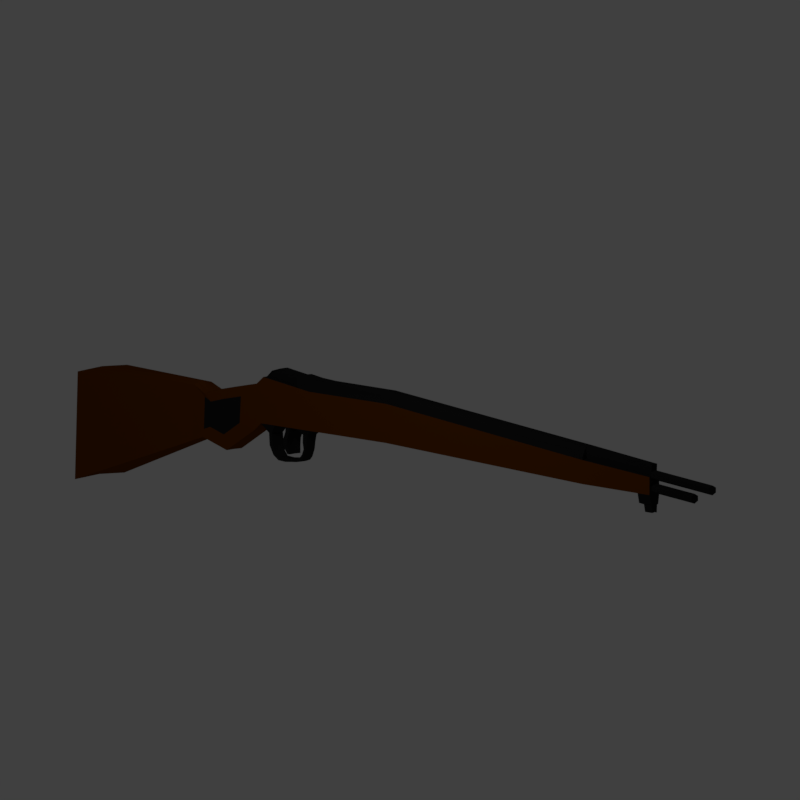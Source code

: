 # Source: rei_rifle.blend  (saved by Blender 2.79.0; exported with 4.5.12 LTS)
import bpy
from mathutils import Matrix  # noqa: F401  (used for matrix-valued properties, if any)

bpy.ops.wm.read_factory_settings(use_empty=True)
scene = bpy.context.scene
scene.name = 'Scene'

# ---- collections
col_collection_1 = bpy.data.collections.new('Collection 1'); scene.collection.children.link(col_collection_1)

# ---- materials (node trees are filled in below, after node groups)
mat_material = bpy.data.materials.new('Material')
mat_material.alpha_threshold = 0.0
mat_material.use_transparent_shadow = False
mat_material.diffuse_color = (0.1329, 0.03536, 0.0, 1.0)
mat_material.roughness = 0.5
mat_material.line_color = (0.0, 0.0, 0.0, 1.0)
mat_material_001 = bpy.data.materials.new('Material.001')
mat_material_001.alpha_threshold = 0.0
mat_material_001.use_transparent_shadow = False
mat_material_001.diffuse_color = (0.01599, 0.01599, 0.01599, 1.0)
mat_material_001.roughness = 0.5

# ---- material node trees

# ---- world
world_world = bpy.data.worlds.new('World'); scene.world = world_world
world_world.color = (0.05088, 0.05088, 0.05088)
world_world.use_sun_shadow = False
world_world.sun_shadow_jitter_overblur = 0.0
world_world.cycles.sampling_method = 'MANUAL'

# ---- cameras
cam_camera = bpy.data.cameras.new('Camera')
cam_camera.type = 'ORTHO'
cam_camera.clip_end = 100.0
cam_camera.lens = 35.0
cam_camera.sensor_width = 32.0
cam_camera.sensor_height = 18.0
cam_camera.ortho_scale = 7.314
cam_camera.dof.focus_distance = 0.0
cam_camera.dof.aperture_fstop = 128.0

# ---- lights
light_lamp = bpy.data.lights.new('Lamp', 'POINT')
light_lamp.transmission_factor = 0.0
light_lamp.cutoff_distance = 30.0
light_lamp.energy = 100.0
light_lamp.shadow_buffer_clip_start = 1.001
light_lamp.shadow_soft_size = 0.1
light_lamp.shadow_maximum_resolution = 0.006
light_lamp.use_absolute_resolution = True

# ---- meshes
me_cube = bpy.data.meshes.new('Cube')
me_cube.from_pydata([(0.08427, -0.532, -0.1181), (0.08427, -0.9696, -0.3745), (0.0, -0.9756, -0.3738), (0.0, -0.538, -0.1175), (0.08427, -0.4954, 0.3195), (0.08427, -0.9452, 0.2096), (0.0, -0.9512, 0.2103), (0.0, -0.5013, 0.3201), (0.08396, -0.4257, -0.03853), (0.0, -0.4317, -0.03788), (0.08396, -0.3891, 0.3991), (0.0, -0.395, 0.3998), (0.07627, 0.3263, 0.009301), (0.0, 0.3189, 0.01025), (0.07627, 0.3263, 0.3737), (0.07127, 1.536, 0.08815), (0.0, 1.529, 0.08909), (0.07128, 1.536, 0.4525), (0.08921, 4.678, 0.2057), (0.0, 4.678, 0.217), (0.08921, 4.678, 0.4294), (0.05442, 5.691, 0.2596), (0.0, 5.691, 0.268), (0.05442, 5.691, 0.4271), (0.0, 5.691, 0.4355), (0.0, 5.676, 0.368), (0.03845, 5.676, 0.3449), (0.03845, 5.676, 0.2986), (0.0, 5.676, 0.2754), (0.03845, 6.33, 0.3449), (0.0, 6.33, 0.368), (0.03845, 6.33, 0.2986), (0.0, 6.33, 0.2754), (0.1095, -1.309, -0.3022), (0.0, -1.309, -0.2893), (0.1095, -1.292, 0.111), (0.0, -1.292, 0.1239), (0.09946, -1.494, -0.3665), (0.0, -1.491, -0.3407), (0.09946, -1.472, 0.1633), (0.0, -1.469, 0.1892), (0.2765, -3.102, -0.9618), (0.0, -3.106, -0.9445), (0.2765, -3.059, 0.04923), (0.0, -3.064, 0.06651), (0.0, -0.2173, -0.02413), (0.08176, -0.2109, -0.02487), (0.08176, -0.1848, 0.3918), (0.06233, -0.3291, -0.1139), (0.0, -0.3303, -0.1137), (0.0, -0.2859, -0.1109), (0.06187, -0.2846, -0.111), (0.06181, -0.32, -0.2279), (0.0, -0.3212, -0.2278), (0.0, -0.2768, -0.2249), (0.06136, -0.2755, -0.2251), (0.05706, -0.2662, -0.3109), (0.0, -0.267, -0.3116), (0.0, -0.2444, -0.2811), (0.05668, -0.2436, -0.2803), (0.05214, -0.1968, -0.3487), (0.0, -0.1971, -0.3496), (0.0, -0.194, -0.3181), (0.05181, -0.1938, -0.3172), (0.05182, -0.08884, -0.3474), (0.0, -0.08908, -0.3482), (0.0, -0.08601, -0.3167), (0.0515, -0.08576, -0.3158), (0.05162, 0.09879, -0.3197), (0.0, 0.09855, -0.3206), (0.0, 0.1016, -0.2891), (0.05129, 0.1019, -0.2882), (0.05143, 0.1604, -0.2986), (0.0, 0.1609, -0.2994), (0.0, 0.1389, -0.2766), (0.0511, 0.1384, -0.2758), (0.05126, 0.1993, -0.261), (0.0, 0.1998, -0.2618), (0.0, 0.1779, -0.239), (0.05093, 0.1773, -0.2382), (0.05109, 0.2342, -0.1838), (0.0, 0.2351, -0.1839), (0.0, 0.2035, -0.1846), (0.05077, 0.2025, -0.1845), (0.04935, 0.2476, -0.1182), (0.0, 0.247, -0.1184), (0.0, 0.1854, -0.1216), (0.04949, 0.1859, -0.1213), (0.0, 0.122, -0.002379), (0.07829, 0.1386, 0.3804), (0.07829, 0.129, -0.003247), (0.05137, 0.264, -0.04495), (0.0, 0.2614, -0.04462), (0.0, 0.1913, -0.04911), (0.05209, 0.1938, -0.04942), (0.0, 5.512, 0.259), (0.06058, 5.512, 0.2501), (0.06058, 5.512, 0.4275), (0.04082, 5.695, 0.1693), (0.0, 5.695, 0.1777), (0.0, 5.516, 0.1687), (0.04698, 5.516, 0.1598), (0.0333, 5.688, 0.1606), (0.0, 5.688, 0.1657), (0.0, 5.58, 0.1602), (0.03701, 5.58, 0.1549), (0.0254, 5.694, 0.09019), (0.0, 5.694, 0.09524), (0.0, 5.586, 0.0898), (0.0291, 5.586, 0.08444), (0.08003, -0.04098, -0.01406), (0.0, -0.04765, -0.01326), (0.08003, -0.0231, 0.3861), (0.0, 0.01078, -0.00951), (0.07943, 0.03259, 0.3841), (0.07943, 0.01756, -0.01033), (0.07936, -0.04679, -0.0593), (0.0, -0.05346, -0.0585), (0.0, 0.004973, -0.05476), (0.07877, 0.01175, -0.05558), (0.07828, -0.08214, -0.1282), (0.0, -0.08881, -0.1274), (0.0, -0.03038, -0.1236), (0.07768, -0.0236, -0.1245), (0.07725, -0.08652, -0.193), (0.0, -0.09319, -0.1922), (0.0, -0.03476, -0.1885), (0.07665, -0.02798, -0.1893), (0.06106, -0.04073, -0.2658), (0.0, -0.04477, -0.2654), (0.0, -0.009398, -0.2631), (0.0607, -0.005297, -0.2636), (0.04068, -0.5351, -0.1178), (0.04068, -0.9727, -0.3741), (0.03682, 0.3225, 0.00979), (0.04068, -0.4985, 0.3198), (0.04068, -0.9483, 0.21), (0.04053, -0.4288, -0.03819), (0.03441, 1.532, 0.08864), (0.04053, -0.3922, 0.3994), (0.04307, 4.678, 0.2115), (0.04307, 4.678, 0.4352), (0.02627, 5.691, 0.264), (0.02627, 5.691, 0.4315), (0.05287, -1.309, -0.2955), (0.05287, -1.292, 0.1177), (0.04801, -1.492, -0.3531), (0.04801, -1.47, 0.1767), (0.1335, -3.104, -0.9529), (0.1335, -3.062, 0.05817), (0.02984, -0.3206, -0.2278), (0.03947, -0.1881, 0.3922), (0.03009, -0.3297, -0.1138), (0.02517, -0.197, -0.3492), (0.02755, -0.2666, -0.3112), (0.02502, -0.08897, -0.3478), (0.02492, 0.09866, -0.3201), (0.02483, 0.1606, -0.299), (0.02475, 0.1996, -0.2614), (0.02466, 0.2347, -0.1839), (0.02383, 0.2473, -0.1183), (0.03779, 0.135, 0.3808), (0.0248, 0.2627, -0.04478), (0.02924, 5.512, 0.4322), (0.02924, 5.512, 0.2547), (0.01971, 5.695, 0.1736), (0.02268, 5.516, 0.1644), (0.01608, 5.688, 0.1632), (0.01787, 5.58, 0.1576), (0.01226, 5.694, 0.0928), (0.01405, 5.586, 0.08721), (0.03863, -0.02655, 0.3865), (0.03834, 0.02909, 0.3846), (0.0, -0.2926, 0.4711), (0.0811, 0.3272, 0.4858), (0.0, 0.3199, 0.4868), (0.06088, 1.535, 0.5188), (0.0, 1.53, 0.5656), (0.06592, 4.667, 0.4957), (0.0, 4.679, 0.5528), (0.0, 5.692, 0.5477), (0.0, -0.1902, 0.5047), (0.08312, 0.1396, 0.4925), (0.0, 0.1326, 0.4934), (0.0, 5.513, 0.5486), (0.0, -0.02879, 0.4991), (0.0, 0.02679, 0.4971), (0.05631, -0.2897, 0.4708), (0.04165, 0.3234, 0.4863), (0.03924, 1.533, 0.5652), (0.0479, 4.679, 0.5474), (0.0311, 5.692, 0.5436), (0.0443, -0.1871, 0.5044), (0.04262, 0.136, 0.493), (0.03407, 5.513, 0.5443), (0.04346, -0.02557, 0.4987), (0.04317, 0.03006, 0.4967), (0.0, 5.676, 0.4901), (0.03845, 5.676, 0.4669), (0.03845, 5.676, 0.4206), (0.0, 5.676, 0.3975), (0.03845, 6.614, 0.4669), (0.0, 6.614, 0.4901), (0.03845, 6.614, 0.4206), (0.0, 6.614, 0.3975), (0.08857, -0.758, -0.08693), (0.08857, -1.01, -0.2343), (0.08857, -0.7369, 0.1646), (0.08857, -0.9955, 0.1015), (0.1031, -1.205, -0.1927), (0.1031, -1.195, 0.04478), (0.0973, -1.311, -0.2297), (0.0973, -1.298, 0.07488)], [], [(132, 133, 2, 3), (135, 7, 6, 136), (1, 0, 205, 206), (136, 6, 36, 145), (132, 3, 9, 137), (90, 88, 93, 94), (4, 0, 8, 10), (135, 4, 10, 139), (20, 141, 190, 178), (172, 161, 193, 196), (89, 90, 12, 14), (11, 139, 187, 173), (14, 12, 15, 17), (134, 13, 16, 138), (97, 96, 21, 23), (17, 15, 18, 20), (138, 16, 19, 140), (143, 142, 22, 24), (164, 95, 100, 166), (163, 97, 23, 143), (28, 27, 31, 32), (27, 26, 29, 31), (26, 25, 30, 29), (32, 31, 29, 30), (145, 36, 40, 147), (37, 33, 209, 211), (133, 1, 33, 144), (146, 37, 41, 148), (0, 4, 207, 205), (144, 33, 37, 146), (148, 149, 44, 42), (147, 40, 44, 149), (37, 39, 43, 41), (10, 8, 46, 47), (139, 10, 47, 151), (137, 9, 49, 152), (50, 51, 55, 54), (45, 46, 51, 50), (46, 8, 48, 51), (54, 55, 59, 58), (51, 48, 52, 55), (152, 49, 53, 150), (154, 57, 61, 153), (55, 52, 56, 59), (150, 53, 57, 154), (62, 63, 67, 66), (58, 59, 63, 62), (59, 56, 60, 63), (66, 67, 71, 70), (63, 60, 64, 67), (153, 61, 65, 155), (71, 68, 72, 75), (67, 64, 68, 71), (155, 65, 69, 156), (74, 75, 79, 78), (156, 69, 73, 157), (70, 71, 75, 74), (78, 79, 83, 82), (75, 72, 76, 79), (157, 73, 77, 158), (159, 81, 85, 160), (79, 76, 80, 83), (158, 77, 81, 159), (93, 86, 87, 94), (82, 83, 87, 86), (83, 80, 84, 87), (114, 115, 90, 89), (172, 114, 89, 161), (115, 113, 88, 90), (87, 84, 91, 94), (12, 90, 94, 91), (134, 12, 91, 162), (160, 162, 91, 84), (141, 20, 97, 163), (140, 19, 95, 164), (20, 18, 96, 97), (166, 100, 104, 168), (21, 96, 101, 98), (142, 21, 98, 165), (102, 105, 109, 106), (165, 98, 102, 167), (98, 101, 105, 102), (170, 108, 107, 169), (168, 104, 108, 170), (167, 102, 106, 169), (46, 45, 111, 110), (151, 47, 112, 171), (47, 46, 110, 112), (110, 111, 117, 116), (171, 112, 114, 172), (112, 110, 115, 114), (118, 119, 123, 122), (115, 110, 116, 119), (113, 115, 119, 118), (122, 123, 127, 126), (116, 117, 121, 120), (119, 116, 120, 123), (126, 127, 131, 130), (120, 121, 125, 124), (123, 120, 124, 127), (128, 129, 130, 131), (124, 125, 129, 128), (127, 124, 128, 131), (161, 89, 182, 193), (14, 17, 176, 174), (103, 167, 169, 107), (105, 168, 170, 109), (109, 170, 169, 106), (99, 165, 167, 103), (22, 142, 165, 99), (101, 166, 168, 105), (18, 140, 164, 96), (143, 24, 180, 191), (85, 92, 162, 160), (13, 134, 162, 92), (17, 20, 178, 176), (76, 158, 159, 80), (80, 159, 160, 84), (72, 157, 158, 76), (68, 156, 157, 72), (64, 155, 156, 68), (60, 153, 155, 64), (52, 150, 154, 56), (56, 154, 153, 60), (48, 152, 150, 52), (8, 137, 152, 48), (141, 163, 194, 190), (39, 147, 149, 43), (41, 43, 149, 148), (34, 144, 146, 38), (38, 146, 148, 42), (2, 133, 144, 34), (35, 145, 147, 39), (151, 171, 195, 192), (96, 164, 166, 101), (23, 21, 142, 143), (15, 138, 140, 18), (12, 134, 138, 15), (139, 151, 192, 187), (163, 143, 191, 194), (171, 172, 196, 195), (7, 135, 139, 11), (0, 132, 137, 8), (5, 136, 145, 35), (4, 135, 136, 5), (0, 1, 133, 132), (188, 174, 176, 189), (193, 182, 174, 188), (189, 176, 178, 190), (185, 195, 196, 186), (181, 192, 195, 185), (179, 190, 194, 184), (186, 196, 193, 183), (173, 187, 192, 181), (184, 194, 191, 180), (177, 189, 190, 179), (183, 193, 188, 175), (175, 188, 189, 177), (89, 14, 174, 182), (200, 199, 203, 204), (199, 198, 201, 203), (198, 197, 202, 201), (204, 203, 201, 202), (205, 207, 208, 206), (206, 208, 210, 209), (209, 210, 212, 211), (5, 35, 210, 208), (35, 39, 212, 210), (4, 5, 208, 207), (39, 37, 211, 212), (33, 1, 206, 209)])
me_cube.polygons.foreach_set('material_index', [0, 0, 0, 0, 0, 1, 0, 0, 1, 1, 0, 1, 0, 0, 0, 0, 0, 1, 1, 1, 1, 1, 1, 1, 0, 0, 0, 0, 0, 0, 0, 0, 0, 0, 1, 1, 1, 1, 1, 1, 1, 1, 1, 1, 1, 1, 1, 1, 1, 1, 1, 1, 1, 1, 1, 1, 1, 1, 1, 1, 1, 1, 1, 1, 1, 1, 0, 1, 1, 1, 1, 1, 1, 1, 0, 0, 1, 1, 1, 1, 1, 1, 1, 1, 1, 1, 1, 0, 1, 1, 0, 1, 1, 1, 1, 1, 1, 1, 1, 1, 1, 1, 1, 1, 1, 1, 1, 1, 1, 1, 1, 0, 1, 1, 1, 1, 1, 1, 1, 1, 1, 1, 1, 1, 1, 1, 1, 0, 0, 0, 0, 0, 0, 1, 1, 1, 0, 0, 1, 1, 1, 0, 0, 0, 0, 0, 1, 1, 1, 1, 1, 1, 1, 1, 1, 1, 1, 1, 1, 1, 1, 1, 1, 1, 1, 1, 0, 0, 0, 0, 0])
me_cube.materials.append(mat_material)
me_cube.materials.append(mat_material_001)
me_cube.use_remesh_preserve_volume = False
me_cube.use_remesh_preserve_attributes = False
me_cube.use_mirror_vertex_groups = False
me_cube.update()

# ---- objects
ob_cube = bpy.data.objects.new('Cube', me_cube)
ob_lamp = bpy.data.objects.new('Lamp', light_lamp)
ob_camera = bpy.data.objects.new('Camera', cam_camera)

# ---- transforms, parenting, visibility, modifiers, constraints
ob_cube.location = (-0.03791, -1.624, 1.244)
ob_cube.lock_rotations_4d = False
ob_cube.empty_display_type = 'ARROWS'
ob_cube.lineart.crease_threshold = 0.0
_m = ob_cube.modifiers.new('Mirror', 'MIRROR')
_m.use_clip = True
ob_lamp.location = (4.076, 1.005, 5.904)
ob_lamp.rotation_euler = (0.6503, 0.05522, 1.866)
ob_lamp.lock_rotations_4d = False
ob_lamp.empty_display_type = 'ARROWS'
ob_lamp.color = (0.0, 0.0, 0.0, 0.0)
ob_lamp.lineart.crease_threshold = 0.0
ob_camera.location = (3.62, 5.218, 2.976)
ob_camera.rotation_euler = (1.379, -2.013e-06, 2.527)
ob_camera.scale = (1.0, 1.0, 1.0)
ob_camera.lock_rotations_4d = False
ob_camera.empty_display_type = 'ARROWS'
ob_camera.color = (0.0, 0.0, 0.0, 0.0)
ob_camera.display_type = 'WIRE'
ob_camera.lineart.crease_threshold = 0.0

# ---- collection membership
col_collection_1.objects.link(ob_cube)
col_collection_1.objects.link(ob_lamp)
col_collection_1.objects.link(ob_camera)

# ---- scene / render settings (as saved in the file)
scene.camera = ob_camera
scene.frame_start = 1; scene.frame_end = 250; scene.frame_set(1)
scene.render.engine = 'BLENDER_EEVEE_NEXT'
scene.render.resolution_x = 800
scene.render.resolution_y = 800
scene.render.resolution_percentage = 50
scene.render.dither_intensity = 0.0
scene.render.use_freestyle = True
scene.cycles.use_denoising = False
scene.cycles.samples = 128
scene.cycles.sampling_pattern = 'TABULATED_SOBOL'
scene.cycles.use_adaptive_sampling = False
scene.cycles.use_light_tree = False
scene.cycles.blur_glossy = 0.0
scene.cycles.sample_clamp_indirect = 0.0
scene.view_settings.view_transform = 'Standard'
bpy.context.view_layer.update()
